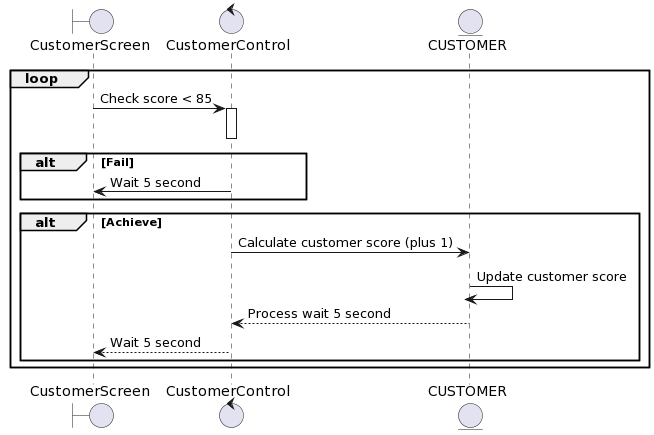

The diagram above was rendered by PlantUML. Its source (embedded in the PNG):
@startuml
boundary CustomerScreen
control CustomerControl 
entity CUSTOMER

loop
CustomerScreen-> CustomerControl ++: Check score < 85
deactivate CustomerControl 
alt Fail
    CustomerControl -> CustomerScreen: Wait 5 second
deactivate CustomerScreen
end

alt Achieve
    CustomerControl -> CUSTOMER: Calculate customer score (plus 1)
deactivate CUSTOMER
CUSTOMER-> CUSTOMER: Update customer score 
deactivate CUSTOMER
CUSTOMER--> CustomerControl : Process wait 5 second
deactivate CUSTOMER
CustomerControl --> CustomerScreen: Wait 5 second
deactivate CustomerScreen
end
end
@enduml